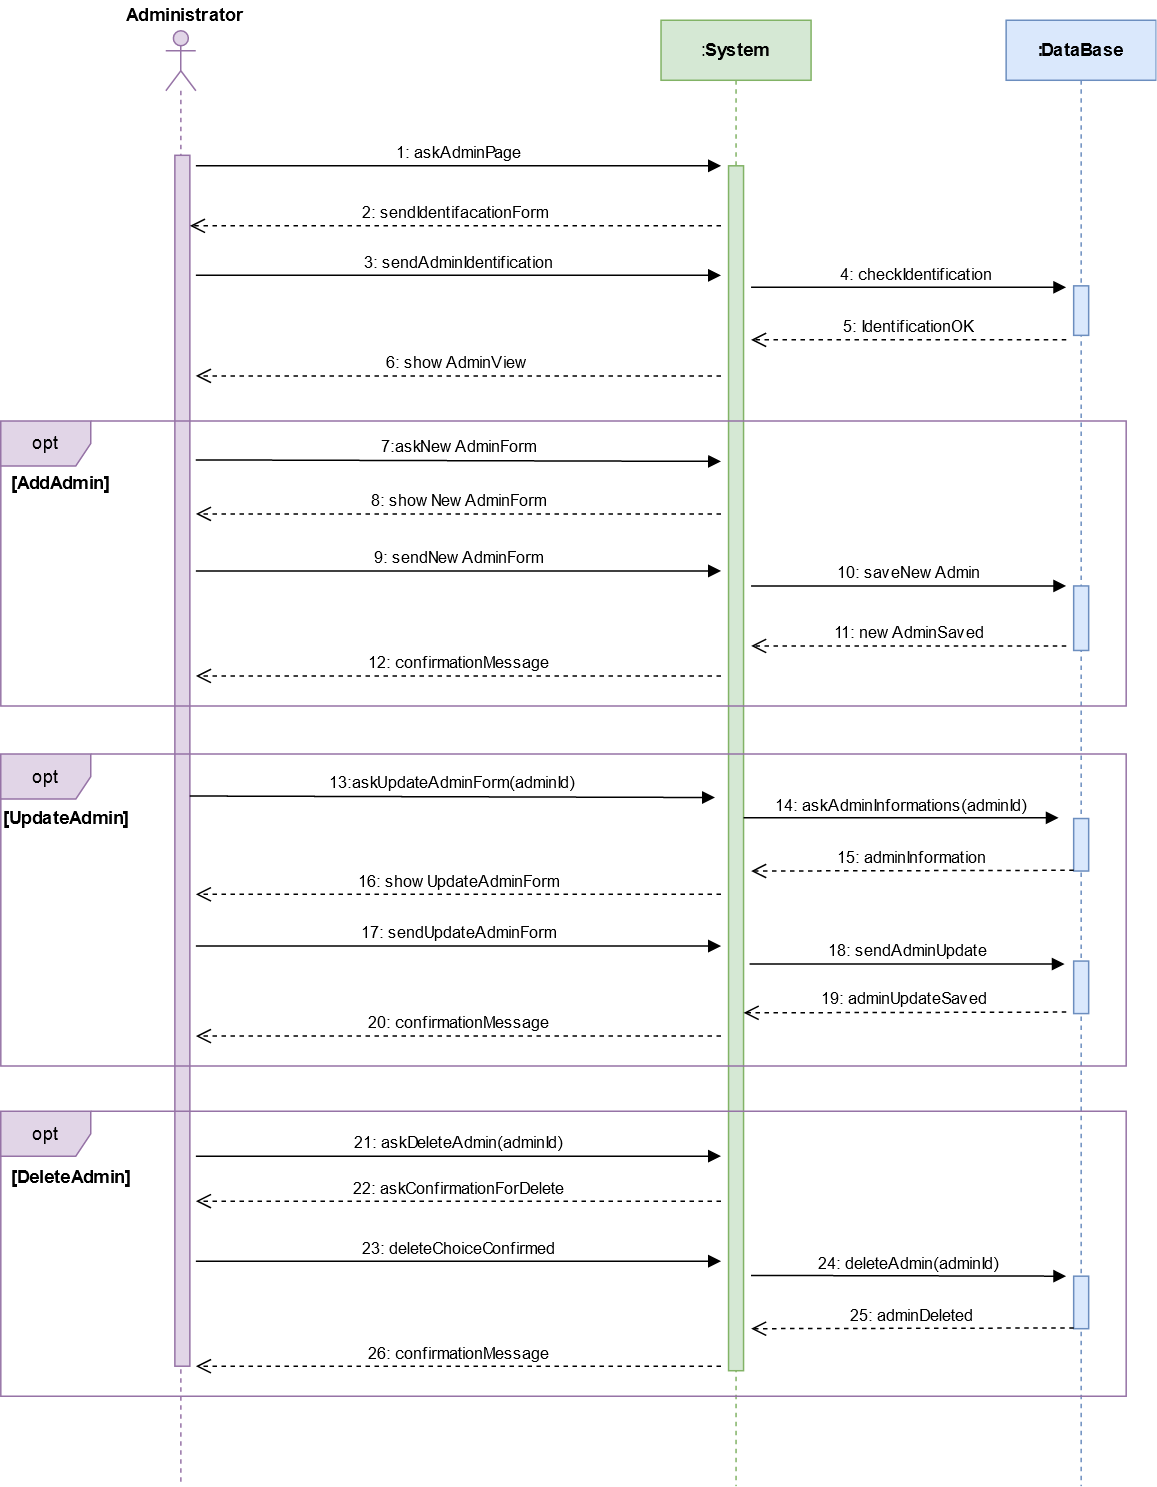

The diagram above was exported from draw.io. Its source (the exported page's mxGraphModel, read from the mxfile embedded in the PNG):
<mxGraphModel dx="1548" dy="813" grid="1" gridSize="10" guides="1" tooltips="1" connect="1" arrows="1" fold="1" page="1" pageScale="1" pageWidth="827" pageHeight="1169" background="#ffffff" math="0" shadow="0">
  <root>
    <mxCell id="0" />
    <mxCell id="1" parent="0" />
    <mxCell id="5832bf03732860d0-1" value="" style="shape=umlLifeline;participant=umlActor;perimeter=lifelinePerimeter;whiteSpace=wrap;html=1;container=1;collapsible=0;recursiveResize=0;verticalAlign=top;spacingTop=36;labelBackgroundColor=#ffffff;outlineConnect=0;strokeColor=#9673a6;fillColor=#e1d5e7;fontColor=#000000;" parent="1" vertex="1">
      <mxGeometry x="110" y="70" width="20" height="970" as="geometry" />
    </mxCell>
    <mxCell id="5832bf03732860d0-2" value="" style="html=1;points=[];perimeter=orthogonalPerimeter;strokeColor=#9673a6;fillColor=#e1d5e7;fontColor=#000000;" parent="5832bf03732860d0-1" vertex="1">
      <mxGeometry x="6" y="83" width="10" height="807" as="geometry" />
    </mxCell>
    <mxCell id="5832bf03732860d0-3" value="3: sendAdminIdentification" style="html=1;verticalAlign=bottom;endArrow=block;strokeColor=#000000;fontColor=#000000;" parent="5832bf03732860d0-1" edge="1">
      <mxGeometry width="80" relative="1" as="geometry">
        <mxPoint x="20" y="163" as="sourcePoint" />
        <mxPoint x="370" y="163" as="targetPoint" />
      </mxGeometry>
    </mxCell>
    <mxCell id="5832bf03732860d0-4" value="7:askNewAdminForm" style="html=1;verticalAlign=bottom;endArrow=block;strokeColor=#000000;fontColor=#000000;" parent="5832bf03732860d0-1" edge="1">
      <mxGeometry width="80" relative="1" as="geometry">
        <mxPoint x="20" y="286" as="sourcePoint" />
        <mxPoint x="370" y="287" as="targetPoint" />
        <mxPoint as="offset" />
      </mxGeometry>
    </mxCell>
    <mxCell id="5832bf03732860d0-5" value="&lt;b&gt;Administrator&lt;/b&gt;" style="text;html=1;resizable=0;points=[];autosize=1;align=left;verticalAlign=top;spacingTop=-4;fontColor=#000000;" parent="1" vertex="1">
      <mxGeometry x="82" y="50" width="90" height="20" as="geometry" />
    </mxCell>
    <mxCell id="5832bf03732860d0-6" value=":&lt;b&gt;System&lt;/b&gt;" style="shape=umlLifeline;perimeter=lifelinePerimeter;whiteSpace=wrap;html=1;container=1;collapsible=0;recursiveResize=0;outlineConnect=0;strokeColor=#82b366;fillColor=#d5e8d4;fontColor=#000000;" parent="1" vertex="1">
      <mxGeometry x="440" y="63" width="100" height="977" as="geometry" />
    </mxCell>
    <mxCell id="5832bf03732860d0-7" value="" style="html=1;points=[];perimeter=orthogonalPerimeter;strokeColor=#82b366;fillColor=#d5e8d4;fontColor=#000000;" parent="5832bf03732860d0-6" vertex="1">
      <mxGeometry x="45" y="97" width="10" height="803" as="geometry" />
    </mxCell>
    <mxCell id="5832bf03732860d0-8" value="4: checkIdentification" style="html=1;verticalAlign=bottom;endArrow=block;strokeColor=#000000;fontColor=#000000;" parent="5832bf03732860d0-6" edge="1">
      <mxGeometry x="0.0476" width="80" relative="1" as="geometry">
        <mxPoint x="60" y="178" as="sourcePoint" />
        <mxPoint x="270" y="178" as="targetPoint" />
        <mxPoint as="offset" />
      </mxGeometry>
    </mxCell>
    <mxCell id="5832bf03732860d0-20" value="10: saveNewAdmin" style="html=1;verticalAlign=bottom;endArrow=block;strokeColor=#000000;fontColor=#000000;" parent="5832bf03732860d0-6" edge="1">
      <mxGeometry width="80" relative="1" as="geometry">
        <mxPoint x="60" y="377" as="sourcePoint" />
        <mxPoint x="270" y="377" as="targetPoint" />
      </mxGeometry>
    </mxCell>
    <mxCell id="5832bf03732860d0-9" value="&lt;b&gt;:DataBase&lt;/b&gt;" style="shape=umlLifeline;perimeter=lifelinePerimeter;whiteSpace=wrap;html=1;container=1;collapsible=0;recursiveResize=0;outlineConnect=0;strokeColor=#6c8ebf;fillColor=#dae8fc;fontColor=#000000;" parent="1" vertex="1">
      <mxGeometry x="670" y="63" width="100" height="977" as="geometry" />
    </mxCell>
    <mxCell id="5832bf03732860d0-10" value="" style="html=1;points=[];perimeter=orthogonalPerimeter;strokeColor=#6c8ebf;fillColor=#dae8fc;fontColor=#000000;" parent="5832bf03732860d0-9" vertex="1">
      <mxGeometry x="45" y="177" width="10" height="33" as="geometry" />
    </mxCell>
    <mxCell id="5832bf03732860d0-19" value="" style="html=1;points=[];perimeter=orthogonalPerimeter;strokeColor=#6c8ebf;fillColor=#dae8fc;fontColor=#000000;" parent="5832bf03732860d0-9" vertex="1">
      <mxGeometry x="45" y="377" width="10" height="43" as="geometry" />
    </mxCell>
    <mxCell id="5832bf03732860d0-33" value="" style="html=1;points=[];perimeter=orthogonalPerimeter;strokeColor=#6c8ebf;fillColor=#dae8fc;fontColor=#000000;" parent="5832bf03732860d0-9" vertex="1">
      <mxGeometry x="45" y="627" width="10" height="35" as="geometry" />
    </mxCell>
    <mxCell id="5832bf03732860d0-42" value="" style="html=1;points=[];perimeter=orthogonalPerimeter;strokeColor=#6c8ebf;fillColor=#dae8fc;fontColor=#000000;" parent="5832bf03732860d0-9" vertex="1">
      <mxGeometry x="45" y="837" width="10" height="35" as="geometry" />
    </mxCell>
    <mxCell id="5832bf03732860d0-11" value="1: askAdminPage" style="html=1;verticalAlign=bottom;endArrow=block;strokeColor=#000000;fontColor=#000000;" parent="1" edge="1">
      <mxGeometry width="80" relative="1" as="geometry">
        <mxPoint x="130" y="160" as="sourcePoint" />
        <mxPoint x="480" y="160" as="targetPoint" />
      </mxGeometry>
    </mxCell>
    <mxCell id="5832bf03732860d0-12" value="2: sendIdentifacationForm" style="html=1;verticalAlign=bottom;endArrow=open;dashed=1;endSize=8;strokeColor=#000000;fontColor=#000000;" parent="1" target="5832bf03732860d0-2" edge="1">
      <mxGeometry relative="1" as="geometry">
        <mxPoint x="480" y="200" as="sourcePoint" />
        <mxPoint x="400" y="200" as="targetPoint" />
      </mxGeometry>
    </mxCell>
    <mxCell id="5832bf03732860d0-13" value="5: IdentificationOK" style="html=1;verticalAlign=bottom;endArrow=open;dashed=1;endSize=8;strokeColor=#000000;fontColor=#000000;entryX=1.5;entryY=0.281;entryPerimeter=0;" parent="1" edge="1">
      <mxGeometry relative="1" as="geometry">
        <mxPoint x="710" y="276" as="sourcePoint" />
        <mxPoint x="500" y="276" as="targetPoint" />
      </mxGeometry>
    </mxCell>
    <mxCell id="5832bf03732860d0-14" value="6: showAdminView" style="html=1;verticalAlign=bottom;endArrow=open;dashed=1;endSize=8;strokeColor=#000000;fontColor=#000000;entryX=1.4;entryY=0.336;entryPerimeter=0;" parent="1" edge="1">
      <mxGeometry relative="1" as="geometry">
        <mxPoint x="480" y="300" as="sourcePoint" />
        <mxPoint x="130" y="300" as="targetPoint" />
      </mxGeometry>
    </mxCell>
    <mxCell id="5832bf03732860d0-16" value="8: showNewAdminForm" style="html=1;verticalAlign=bottom;endArrow=open;dashed=1;endSize=8;strokeColor=#000000;fontColor=#000000;" parent="1" edge="1">
      <mxGeometry relative="1" as="geometry">
        <mxPoint x="480" y="392" as="sourcePoint" />
        <mxPoint x="130" y="392" as="targetPoint" />
      </mxGeometry>
    </mxCell>
    <mxCell id="5832bf03732860d0-17" value="9: sendNewAdminForm" style="html=1;verticalAlign=bottom;endArrow=block;strokeColor=#000000;fontColor=#000000;" parent="1" edge="1">
      <mxGeometry width="80" relative="1" as="geometry">
        <mxPoint x="130" y="430" as="sourcePoint" />
        <mxPoint x="480" y="430" as="targetPoint" />
      </mxGeometry>
    </mxCell>
    <mxCell id="5832bf03732860d0-21" value="11: newAdminSaved" style="html=1;verticalAlign=bottom;endArrow=open;dashed=1;endSize=8;strokeColor=#000000;fontColor=#000000;" parent="1" edge="1">
      <mxGeometry relative="1" as="geometry">
        <mxPoint x="710" y="480" as="sourcePoint" />
        <mxPoint x="500" y="480" as="targetPoint" />
      </mxGeometry>
    </mxCell>
    <mxCell id="5832bf03732860d0-22" value="12: confirmationMessage" style="html=1;verticalAlign=bottom;endArrow=open;dashed=1;endSize=8;strokeColor=#000000;fontColor=#000000;" parent="1" edge="1">
      <mxGeometry relative="1" as="geometry">
        <mxPoint x="480" y="500" as="sourcePoint" />
        <mxPoint x="130" y="500" as="targetPoint" />
      </mxGeometry>
    </mxCell>
    <mxCell id="5832bf03732860d0-23" value="opt" style="shape=umlFrame;whiteSpace=wrap;html=1;strokeColor=#9673a6;fillColor=#e1d5e7;fontColor=#000000;" parent="1" vertex="1">
      <mxGeometry y="330" width="750" height="190" as="geometry" />
    </mxCell>
    <mxCell id="5832bf03732860d0-24" value="&lt;b&gt;[AddAdmin]&lt;/b&gt;" style="text;html=1;resizable=0;points=[];autosize=1;align=left;verticalAlign=top;spacingTop=-4;fontColor=#000000;" parent="1" vertex="1">
      <mxGeometry x="5" y="361.5" width="80" height="20" as="geometry" />
    </mxCell>
    <mxCell id="5832bf03732860d0-25" value="opt" style="shape=umlFrame;whiteSpace=wrap;html=1;strokeColor=#9673a6;fillColor=#e1d5e7;fontColor=#000000;" parent="1" vertex="1">
      <mxGeometry y="552" width="750" height="208" as="geometry" />
    </mxCell>
    <mxCell id="5832bf03732860d0-26" value="&lt;b&gt;[UpdateAdmin]&lt;/b&gt;" style="text;html=1;resizable=0;points=[];autosize=1;align=left;verticalAlign=top;spacingTop=-4;fontColor=#000000;" parent="1" vertex="1">
      <mxGeometry y="584.5" width="100" height="20" as="geometry" />
    </mxCell>
    <mxCell id="5832bf03732860d0-27" value="13:askUpdateAdminForm(adminId)" style="html=1;verticalAlign=bottom;endArrow=block;strokeColor=#000000;fontColor=#000000;" parent="1" edge="1">
      <mxGeometry width="80" relative="1" as="geometry">
        <mxPoint x="126" y="580" as="sourcePoint" />
        <mxPoint x="476" y="581" as="targetPoint" />
        <mxPoint as="offset" />
      </mxGeometry>
    </mxCell>
    <mxCell id="5832bf03732860d0-28" value="" style="html=1;points=[];perimeter=orthogonalPerimeter;strokeColor=#6c8ebf;fillColor=#dae8fc;fontColor=#000000;" parent="1" vertex="1">
      <mxGeometry x="715" y="595" width="10" height="35" as="geometry" />
    </mxCell>
    <mxCell id="5832bf03732860d0-29" value="14: askAdminInformations(adminId)" style="html=1;verticalAlign=bottom;endArrow=block;strokeColor=#000000;fontColor=#000000;" parent="1" edge="1">
      <mxGeometry width="80" relative="1" as="geometry">
        <mxPoint x="495" y="594.5" as="sourcePoint" />
        <mxPoint x="705" y="594.5" as="targetPoint" />
      </mxGeometry>
    </mxCell>
    <mxCell id="5832bf03732860d0-30" value="15: adminInformation" style="html=1;verticalAlign=bottom;endArrow=open;dashed=1;endSize=8;strokeColor=#000000;fontColor=#000000;" parent="1" edge="1">
      <mxGeometry relative="1" as="geometry">
        <mxPoint x="715" y="629.5" as="sourcePoint" />
        <mxPoint x="500" y="630" as="targetPoint" />
      </mxGeometry>
    </mxCell>
    <mxCell id="5832bf03732860d0-31" value="16: showUpdateAdminForm" style="html=1;verticalAlign=bottom;endArrow=open;dashed=1;endSize=8;strokeColor=#000000;fontColor=#000000;" parent="1" edge="1">
      <mxGeometry relative="1" as="geometry">
        <mxPoint x="480" y="645.5" as="sourcePoint" />
        <mxPoint x="130" y="645.5" as="targetPoint" />
      </mxGeometry>
    </mxCell>
    <mxCell id="5832bf03732860d0-32" value="17: sendUpdateAdminForm" style="html=1;verticalAlign=bottom;endArrow=block;strokeColor=#000000;fontColor=#000000;" parent="1" edge="1">
      <mxGeometry width="80" relative="1" as="geometry">
        <mxPoint x="130" y="680" as="sourcePoint" />
        <mxPoint x="480" y="680" as="targetPoint" />
      </mxGeometry>
    </mxCell>
    <mxCell id="5832bf03732860d0-34" value="18: sendAdminUpdate" style="html=1;verticalAlign=bottom;endArrow=block;strokeColor=#000000;fontColor=#000000;" parent="1" edge="1">
      <mxGeometry width="80" relative="1" as="geometry">
        <mxPoint x="499" y="692" as="sourcePoint" />
        <mxPoint x="709" y="692" as="targetPoint" />
      </mxGeometry>
    </mxCell>
    <mxCell id="5832bf03732860d0-35" value="19: adminUpdateSaved" style="html=1;verticalAlign=bottom;endArrow=open;dashed=1;endSize=8;strokeColor=#000000;fontColor=#000000;" parent="1" edge="1">
      <mxGeometry relative="1" as="geometry">
        <mxPoint x="710" y="724" as="sourcePoint" />
        <mxPoint x="495" y="724.5" as="targetPoint" />
      </mxGeometry>
    </mxCell>
    <mxCell id="5832bf03732860d0-36" value="20: confirmationMessage" style="html=1;verticalAlign=bottom;endArrow=open;dashed=1;endSize=8;strokeColor=#000000;fontColor=#000000;" parent="1" edge="1">
      <mxGeometry relative="1" as="geometry">
        <mxPoint x="480" y="740" as="sourcePoint" />
        <mxPoint x="130" y="740" as="targetPoint" />
      </mxGeometry>
    </mxCell>
    <mxCell id="5832bf03732860d0-37" value="opt" style="shape=umlFrame;whiteSpace=wrap;html=1;strokeColor=#9673a6;fillColor=#e1d5e7;fontColor=#000000;" parent="1" vertex="1">
      <mxGeometry y="790" width="750" height="190" as="geometry" />
    </mxCell>
    <mxCell id="5832bf03732860d0-38" value="&lt;b&gt;[DeleteAdmin]&lt;/b&gt;" style="text;html=1;resizable=0;points=[];autosize=1;align=left;verticalAlign=top;spacingTop=-4;fontColor=#000000;" parent="1" vertex="1">
      <mxGeometry x="5" y="824" width="100" height="20" as="geometry" />
    </mxCell>
    <mxCell id="5832bf03732860d0-39" value="21: askDeleteAdmin(adminId)" style="html=1;verticalAlign=bottom;endArrow=block;strokeColor=#000000;fontColor=#000000;" parent="1" edge="1">
      <mxGeometry width="80" relative="1" as="geometry">
        <mxPoint x="130" y="820" as="sourcePoint" />
        <mxPoint x="480" y="820" as="targetPoint" />
      </mxGeometry>
    </mxCell>
    <mxCell id="5832bf03732860d0-40" value="22: askConfirmationForDelete" style="html=1;verticalAlign=bottom;endArrow=open;dashed=1;endSize=8;strokeColor=#000000;fontColor=#000000;" parent="1" edge="1">
      <mxGeometry relative="1" as="geometry">
        <mxPoint x="480" y="850" as="sourcePoint" />
        <mxPoint x="130" y="850" as="targetPoint" />
      </mxGeometry>
    </mxCell>
    <mxCell id="5832bf03732860d0-41" value="23: deleteChoiceConfirmed" style="html=1;verticalAlign=bottom;endArrow=block;strokeColor=#000000;fontColor=#000000;" parent="1" edge="1">
      <mxGeometry width="80" relative="1" as="geometry">
        <mxPoint x="130" y="890" as="sourcePoint" />
        <mxPoint x="480" y="890" as="targetPoint" />
      </mxGeometry>
    </mxCell>
    <mxCell id="5832bf03732860d0-43" value="24: deleteAdmin(adminId)" style="html=1;verticalAlign=bottom;endArrow=block;strokeColor=#000000;fontColor=#000000;" parent="1" edge="1">
      <mxGeometry width="80" relative="1" as="geometry">
        <mxPoint x="500" y="899.5" as="sourcePoint" />
        <mxPoint x="710" y="900" as="targetPoint" />
      </mxGeometry>
    </mxCell>
    <mxCell id="5832bf03732860d0-44" value="25: adminDeleted" style="html=1;verticalAlign=bottom;endArrow=open;dashed=1;endSize=8;strokeColor=#000000;fontColor=#000000;" parent="1" edge="1">
      <mxGeometry relative="1" as="geometry">
        <mxPoint x="715" y="934.5" as="sourcePoint" />
        <mxPoint x="500" y="935" as="targetPoint" />
      </mxGeometry>
    </mxCell>
    <mxCell id="5832bf03732860d0-45" value="26: confirmationMessage" style="html=1;verticalAlign=bottom;endArrow=open;dashed=1;endSize=8;strokeColor=#000000;fontColor=#000000;" parent="1" edge="1">
      <mxGeometry relative="1" as="geometry">
        <mxPoint x="480" y="960" as="sourcePoint" />
        <mxPoint x="130" y="960" as="targetPoint" />
      </mxGeometry>
    </mxCell>
  </root>
</mxGraphModel>